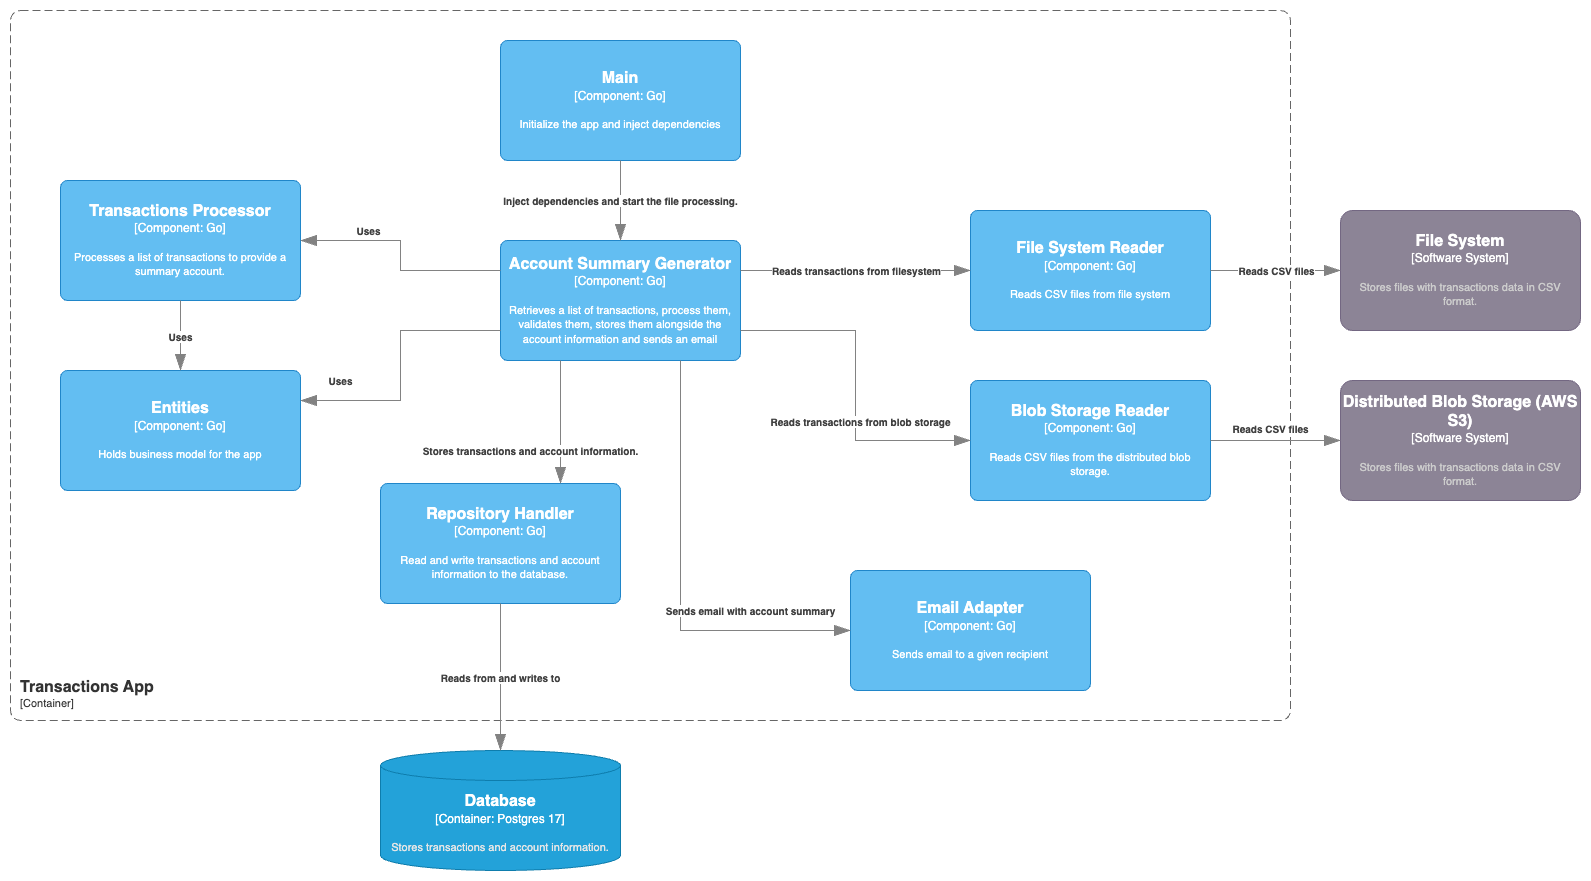

The diagram above was exported from draw.io. Its source (the exported page's mxGraphModel, read from the mxfile embedded in the PNG):
<mxGraphModel dx="2052" dy="1300" grid="1" gridSize="10" guides="1" tooltips="1" connect="1" arrows="1" fold="1" page="1" pageScale="1" pageWidth="827" pageHeight="1169" math="0" shadow="0">
  <root>
    <mxCell id="0" />
    <mxCell id="1" parent="0" />
    <object placeholders="1" c4Name="Transactions App" c4Type="ContainerScopeBoundary" c4Application="Container" label="&lt;font style=&quot;font-size: 16px&quot;&gt;&lt;b&gt;&lt;div style=&quot;text-align: left&quot;&gt;%c4Name%&lt;/div&gt;&lt;/b&gt;&lt;/font&gt;&lt;div style=&quot;text-align: left&quot;&gt;[%c4Application%]&lt;/div&gt;" id="2">
      <mxCell style="rounded=1;fontSize=11;whiteSpace=wrap;html=1;dashed=1;arcSize=20;fillColor=none;strokeColor=#666666;fontColor=#333333;labelBackgroundColor=none;align=left;verticalAlign=bottom;labelBorderColor=none;spacingTop=0;spacing=10;dashPattern=8 4;metaEdit=1;rotatable=0;perimeter=rectanglePerimeter;noLabel=0;labelPadding=0;allowArrows=0;connectable=0;expand=0;recursiveResize=0;editable=1;pointerEvents=0;absoluteArcSize=1;points=[[0.25,0,0],[0.5,0,0],[0.75,0,0],[1,0.25,0],[1,0.5,0],[1,0.75,0],[0.75,1,0],[0.5,1,0],[0.25,1,0],[0,0.75,0],[0,0.5,0],[0,0.25,0]];" vertex="1" parent="1">
        <mxGeometry x="40" y="2370" width="1280" height="710" as="geometry" />
      </mxCell>
    </object>
    <object placeholders="1" c4Name="Database" c4Type="Container" c4Technology="Postgres 17" c4Description="Stores transactions and account information." label="&lt;font style=&quot;font-size: 16px&quot;&gt;&lt;b&gt;%c4Name%&lt;/b&gt;&lt;/font&gt;&lt;div&gt;[%c4Type%:&amp;nbsp;%c4Technology%]&lt;/div&gt;&lt;br&gt;&lt;div&gt;&lt;font style=&quot;font-size: 11px&quot;&gt;&lt;font color=&quot;#E6E6E6&quot;&gt;%c4Description%&lt;/font&gt;&lt;/div&gt;" id="3">
      <mxCell style="shape=cylinder3;size=15;whiteSpace=wrap;html=1;boundedLbl=1;rounded=0;labelBackgroundColor=none;fillColor=#23A2D9;fontSize=12;fontColor=#ffffff;align=center;strokeColor=#0E7DAD;metaEdit=1;points=[[0.5,0,0],[1,0.25,0],[1,0.5,0],[1,0.75,0],[0.5,1,0],[0,0.75,0],[0,0.5,0],[0,0.25,0]];resizable=0;" vertex="1" parent="1">
        <mxGeometry x="410" y="3110" width="240" height="120" as="geometry" />
      </mxCell>
    </object>
    <object placeholders="1" c4Name="Main" c4Type="Component" c4Technology="Go" c4Description="Initialize the app and inject dependencies" label="&lt;font style=&quot;font-size: 16px&quot;&gt;&lt;b&gt;%c4Name%&lt;/b&gt;&lt;/font&gt;&lt;div&gt;[%c4Type%: %c4Technology%]&lt;/div&gt;&lt;br&gt;&lt;div&gt;&lt;font style=&quot;font-size: 11px&quot;&gt;%c4Description%&lt;/font&gt;&lt;/div&gt;" id="4">
      <mxCell style="rounded=1;whiteSpace=wrap;html=1;labelBackgroundColor=none;fillColor=#63BEF2;fontColor=#ffffff;align=center;arcSize=6;strokeColor=#2086C9;metaEdit=1;resizable=0;points=[[0.25,0,0],[0.5,0,0],[0.75,0,0],[1,0.25,0],[1,0.5,0],[1,0.75,0],[0.75,1,0],[0.5,1,0],[0.25,1,0],[0,0.75,0],[0,0.5,0],[0,0.25,0]];" vertex="1" parent="1">
        <mxGeometry x="530" y="2400" width="240" height="120" as="geometry" />
      </mxCell>
    </object>
    <object placeholders="1" c4Name="Repository Handler" c4Type="Component" c4Technology="Go" c4Description="Read and write transactions and account information to the database." label="&lt;font style=&quot;font-size: 16px&quot;&gt;&lt;b&gt;%c4Name%&lt;/b&gt;&lt;/font&gt;&lt;div&gt;[%c4Type%: %c4Technology%]&lt;/div&gt;&lt;br&gt;&lt;div&gt;&lt;font style=&quot;font-size: 11px&quot;&gt;%c4Description%&lt;/font&gt;&lt;/div&gt;" id="5">
      <mxCell style="rounded=1;whiteSpace=wrap;html=1;labelBackgroundColor=none;fillColor=#63BEF2;fontColor=#ffffff;align=center;arcSize=6;strokeColor=#2086C9;metaEdit=1;resizable=0;points=[[0.25,0,0],[0.5,0,0],[0.75,0,0],[1,0.25,0],[1,0.5,0],[1,0.75,0],[0.75,1,0],[0.5,1,0],[0.25,1,0],[0,0.75,0],[0,0.5,0],[0,0.25,0]];" vertex="1" parent="1">
        <mxGeometry x="410" y="2843" width="240" height="120" as="geometry" />
      </mxCell>
    </object>
    <object placeholders="1" c4Type="Relationship" c4Description="Reads from and writes to" label="&lt;div style=&quot;text-align: left&quot;&gt;&lt;div style=&quot;text-align: center&quot;&gt;&lt;b&gt;%c4Description%&lt;/b&gt;&lt;/div&gt;" id="6">
      <mxCell style="endArrow=blockThin;html=1;fontSize=10;fontColor=#404040;strokeWidth=1;endFill=1;strokeColor=#828282;elbow=vertical;metaEdit=1;endSize=14;startSize=14;jumpStyle=arc;jumpSize=16;rounded=0;edgeStyle=orthogonalEdgeStyle;exitX=0.5;exitY=1;exitDx=0;exitDy=0;exitPerimeter=0;entryX=0.5;entryY=0;entryDx=0;entryDy=0;entryPerimeter=0;" edge="1" source="5" target="3" parent="1">
        <mxGeometry width="240" relative="1" as="geometry">
          <mxPoint x="-60" y="2910" as="sourcePoint" />
          <mxPoint x="180" y="2910" as="targetPoint" />
        </mxGeometry>
      </mxCell>
    </object>
    <object placeholders="1" c4Name="Email Adapter" c4Type="Component" c4Technology="Go" c4Description="Sends email to a given recipient" label="&lt;font style=&quot;font-size: 16px&quot;&gt;&lt;b&gt;%c4Name%&lt;/b&gt;&lt;/font&gt;&lt;div&gt;[%c4Type%: %c4Technology%]&lt;/div&gt;&lt;br&gt;&lt;div&gt;&lt;font style=&quot;font-size: 11px&quot;&gt;%c4Description%&lt;/font&gt;&lt;/div&gt;" id="7">
      <mxCell style="rounded=1;whiteSpace=wrap;html=1;labelBackgroundColor=none;fillColor=#63BEF2;fontColor=#ffffff;align=center;arcSize=6;strokeColor=#2086C9;metaEdit=1;resizable=0;points=[[0.25,0,0],[0.5,0,0],[0.75,0,0],[1,0.25,0],[1,0.5,0],[1,0.75,0],[0.75,1,0],[0.5,1,0],[0.25,1,0],[0,0.75,0],[0,0.5,0],[0,0.25,0]];" vertex="1" parent="1">
        <mxGeometry x="880" y="2930" width="240" height="120" as="geometry" />
      </mxCell>
    </object>
    <object placeholders="1" c4Name="File System Reader" c4Type="Component" c4Technology="Go" c4Description="Reads CSV files from file system" label="&lt;font style=&quot;font-size: 16px&quot;&gt;&lt;b&gt;%c4Name%&lt;/b&gt;&lt;/font&gt;&lt;div&gt;[%c4Type%: %c4Technology%]&lt;/div&gt;&lt;br&gt;&lt;div&gt;&lt;font style=&quot;font-size: 11px&quot;&gt;%c4Description%&lt;/font&gt;&lt;/div&gt;" id="8">
      <mxCell style="rounded=1;whiteSpace=wrap;html=1;labelBackgroundColor=none;fillColor=#63BEF2;fontColor=#ffffff;align=center;arcSize=6;strokeColor=#2086C9;metaEdit=1;resizable=0;points=[[0.25,0,0],[0.5,0,0],[0.75,0,0],[1,0.25,0],[1,0.5,0],[1,0.75,0],[0.75,1,0],[0.5,1,0],[0.25,1,0],[0,0.75,0],[0,0.5,0],[0,0.25,0]];" vertex="1" parent="1">
        <mxGeometry x="1000" y="2570" width="240" height="120" as="geometry" />
      </mxCell>
    </object>
    <object placeholders="1" c4Name="Blob Storage Reader" c4Type="Component" c4Technology="Go" c4Description="Reads CSV files from the distributed blob storage." label="&lt;font style=&quot;font-size: 16px&quot;&gt;&lt;b&gt;%c4Name%&lt;/b&gt;&lt;/font&gt;&lt;div&gt;[%c4Type%: %c4Technology%]&lt;/div&gt;&lt;br&gt;&lt;div&gt;&lt;font style=&quot;font-size: 11px&quot;&gt;%c4Description%&lt;/font&gt;&lt;/div&gt;" id="9">
      <mxCell style="rounded=1;whiteSpace=wrap;html=1;labelBackgroundColor=none;fillColor=#63BEF2;fontColor=#ffffff;align=center;arcSize=6;strokeColor=#2086C9;metaEdit=1;resizable=0;points=[[0.25,0,0],[0.5,0,0],[0.75,0,0],[1,0.25,0],[1,0.5,0],[1,0.75,0],[0.75,1,0],[0.5,1,0],[0.25,1,0],[0,0.75,0],[0,0.5,0],[0,0.25,0]];" vertex="1" parent="1">
        <mxGeometry x="1000" y="2740" width="240" height="120" as="geometry" />
      </mxCell>
    </object>
    <object placeholders="1" c4Name="Transactions Processor" c4Type="Component" c4Technology="Go" c4Description="Processes a list of transactions to provide a summary account." label="&lt;font style=&quot;font-size: 16px&quot;&gt;&lt;b&gt;%c4Name%&lt;/b&gt;&lt;/font&gt;&lt;div&gt;[%c4Type%: %c4Technology%]&lt;/div&gt;&lt;br&gt;&lt;div&gt;&lt;font style=&quot;font-size: 11px&quot;&gt;%c4Description%&lt;/font&gt;&lt;/div&gt;" id="10">
      <mxCell style="rounded=1;whiteSpace=wrap;html=1;labelBackgroundColor=none;fillColor=#63BEF2;fontColor=#ffffff;align=center;arcSize=6;strokeColor=#2086C9;metaEdit=1;resizable=0;points=[[0.25,0,0],[0.5,0,0],[0.75,0,0],[1,0.25,0],[1,0.5,0],[1,0.75,0],[0.75,1,0],[0.5,1,0],[0.25,1,0],[0,0.75,0],[0,0.5,0],[0,0.25,0]];" vertex="1" parent="1">
        <mxGeometry x="90" y="2540" width="240" height="120" as="geometry" />
      </mxCell>
    </object>
    <object placeholders="1" c4Name="Account Summary Generator" c4Type="Component" c4Technology="Go" c4Description="Retrieves a list of transactions, process them, validates them, stores them alongside the account information and sends an email" label="&lt;font style=&quot;font-size: 16px&quot;&gt;&lt;b&gt;%c4Name%&lt;/b&gt;&lt;/font&gt;&lt;div&gt;[%c4Type%: %c4Technology%]&lt;/div&gt;&lt;br&gt;&lt;div&gt;&lt;font style=&quot;font-size: 11px&quot;&gt;%c4Description%&lt;/font&gt;&lt;/div&gt;" id="11">
      <mxCell style="rounded=1;whiteSpace=wrap;html=1;labelBackgroundColor=none;fillColor=#63BEF2;fontColor=#ffffff;align=center;arcSize=6;strokeColor=#2086C9;metaEdit=1;resizable=0;points=[[0.25,0,0],[0.5,0,0],[0.75,0,0],[1,0.25,0],[1,0.5,0],[1,0.75,0],[0.75,1,0],[0.5,1,0],[0.25,1,0],[0,0.75,0],[0,0.5,0],[0,0.25,0]];" vertex="1" parent="1">
        <mxGeometry x="530" y="2600" width="240" height="120" as="geometry" />
      </mxCell>
    </object>
    <object placeholders="1" c4Type="Relationship" c4Description="Inject dependencies and start the file processing." label="&lt;div style=&quot;text-align: left&quot;&gt;&lt;div style=&quot;text-align: center&quot;&gt;&lt;b&gt;%c4Description%&lt;/b&gt;&lt;/div&gt;" id="12">
      <mxCell style="endArrow=blockThin;html=1;fontSize=10;fontColor=#404040;strokeWidth=1;endFill=1;strokeColor=#828282;elbow=vertical;metaEdit=1;endSize=14;startSize=14;jumpStyle=arc;jumpSize=16;rounded=0;edgeStyle=orthogonalEdgeStyle;exitX=0.5;exitY=1;exitDx=0;exitDy=0;exitPerimeter=0;" edge="1" source="4" target="11" parent="1">
        <mxGeometry width="240" relative="1" as="geometry">
          <mxPoint x="660" y="2290" as="sourcePoint" />
          <mxPoint x="900" y="2290" as="targetPoint" />
          <mxPoint as="offset" />
        </mxGeometry>
      </mxCell>
    </object>
    <object placeholders="1" c4Type="Relationship" c4Description="Stores transactions and account information." label="&lt;div style=&quot;text-align: left&quot;&gt;&lt;div style=&quot;text-align: center&quot;&gt;&lt;b&gt;%c4Description%&lt;/b&gt;&lt;/div&gt;" id="13">
      <mxCell style="endArrow=blockThin;html=1;fontSize=10;fontColor=#404040;strokeWidth=1;endFill=1;strokeColor=#828282;elbow=vertical;metaEdit=1;endSize=14;startSize=14;jumpStyle=arc;jumpSize=16;rounded=0;edgeStyle=orthogonalEdgeStyle;entryX=0.75;entryY=0;entryDx=0;entryDy=0;entryPerimeter=0;exitX=0.25;exitY=1;exitDx=0;exitDy=0;exitPerimeter=0;" edge="1" source="11" target="5" parent="1">
        <mxGeometry x="0.4634" y="-30" width="240" relative="1" as="geometry">
          <mxPoint x="610" y="2750" as="sourcePoint" />
          <mxPoint x="370" y="3260" as="targetPoint" />
          <mxPoint as="offset" />
        </mxGeometry>
      </mxCell>
    </object>
    <object placeholders="1" c4Type="Relationship" c4Description="Sends email with account summary" label="&lt;div style=&quot;text-align: left&quot;&gt;&lt;div style=&quot;text-align: center&quot;&gt;&lt;b&gt;%c4Description%&lt;/b&gt;&lt;/div&gt;" id="14">
      <mxCell style="endArrow=blockThin;html=1;fontSize=10;fontColor=#404040;strokeWidth=1;endFill=1;strokeColor=#828282;elbow=vertical;metaEdit=1;endSize=14;startSize=14;jumpStyle=arc;jumpSize=16;rounded=0;edgeStyle=orthogonalEdgeStyle;exitX=0.75;exitY=1;exitDx=0;exitDy=0;exitPerimeter=0;entryX=0;entryY=0.5;entryDx=0;entryDy=0;entryPerimeter=0;" edge="1" source="11" target="7" parent="1">
        <mxGeometry x="0.5455" y="20" width="240" relative="1" as="geometry">
          <mxPoint x="410" y="3320" as="sourcePoint" />
          <mxPoint x="650" y="3320" as="targetPoint" />
          <Array as="points">
            <mxPoint x="710" y="2990" />
          </Array>
          <mxPoint as="offset" />
        </mxGeometry>
      </mxCell>
    </object>
    <object placeholders="1" c4Type="Relationship" c4Description="Reads transactions from filesystem" label="&lt;div style=&quot;text-align: left&quot;&gt;&lt;div style=&quot;text-align: center&quot;&gt;&lt;b&gt;%c4Description%&lt;/b&gt;&lt;/div&gt;" id="15">
      <mxCell style="endArrow=blockThin;html=1;fontSize=10;fontColor=#404040;strokeWidth=1;endFill=1;strokeColor=#828282;elbow=vertical;metaEdit=1;endSize=14;startSize=14;jumpStyle=arc;jumpSize=16;rounded=0;edgeStyle=orthogonalEdgeStyle;exitX=1;exitY=0.25;exitDx=0;exitDy=0;exitPerimeter=0;entryX=0;entryY=0.5;entryDx=0;entryDy=0;entryPerimeter=0;" edge="1" source="11" target="8" parent="1">
        <mxGeometry width="240" relative="1" as="geometry">
          <mxPoint x="280" y="3270" as="sourcePoint" />
          <mxPoint x="520" y="3270" as="targetPoint" />
        </mxGeometry>
      </mxCell>
    </object>
    <object placeholders="1" c4Type="Relationship" c4Description="Reads transactions from blob storage" label="&lt;div style=&quot;text-align: left&quot;&gt;&lt;div style=&quot;text-align: center&quot;&gt;&lt;b&gt;%c4Description%&lt;/b&gt;&lt;/div&gt;" id="16">
      <mxCell style="endArrow=blockThin;html=1;fontSize=10;fontColor=#404040;strokeWidth=1;endFill=1;strokeColor=#828282;elbow=vertical;metaEdit=1;endSize=14;startSize=14;jumpStyle=arc;jumpSize=16;rounded=0;edgeStyle=orthogonalEdgeStyle;exitX=1;exitY=0.75;exitDx=0;exitDy=0;exitPerimeter=0;entryX=0;entryY=0.5;entryDx=0;entryDy=0;entryPerimeter=0;" edge="1" source="11" target="9" parent="1">
        <mxGeometry x="0.2059" y="5" width="240" relative="1" as="geometry">
          <mxPoint x="360" y="3310" as="sourcePoint" />
          <mxPoint x="600" y="3310" as="targetPoint" />
          <mxPoint as="offset" />
        </mxGeometry>
      </mxCell>
    </object>
    <object placeholders="1" c4Type="Relationship" c4Description="Uses" label="&lt;div style=&quot;text-align: left&quot;&gt;&lt;div style=&quot;text-align: center&quot;&gt;&lt;b&gt;%c4Description%&lt;/b&gt;&lt;/div&gt;" id="17">
      <mxCell style="endArrow=blockThin;html=1;fontSize=10;fontColor=#404040;strokeWidth=1;endFill=1;strokeColor=#828282;elbow=vertical;metaEdit=1;endSize=14;startSize=14;jumpStyle=arc;jumpSize=16;rounded=0;edgeStyle=orthogonalEdgeStyle;exitX=0;exitY=0.25;exitDx=0;exitDy=0;exitPerimeter=0;entryX=1;entryY=0.5;entryDx=0;entryDy=0;entryPerimeter=0;" edge="1" source="11" target="10" parent="1">
        <mxGeometry x="0.4" y="-10" width="240" relative="1" as="geometry">
          <mxPoint x="-40" y="3260" as="sourcePoint" />
          <mxPoint x="200" y="3260" as="targetPoint" />
          <mxPoint as="offset" />
        </mxGeometry>
      </mxCell>
    </object>
    <object placeholders="1" c4Name="File System" c4Type="Software System" c4Description="Stores files with transactions data in CSV format." label="&lt;font style=&quot;font-size: 16px&quot;&gt;&lt;b&gt;%c4Name%&lt;/b&gt;&lt;/font&gt;&lt;div&gt;[%c4Type%]&lt;/div&gt;&lt;br&gt;&lt;div&gt;&lt;font style=&quot;font-size: 11px&quot;&gt;&lt;font color=&quot;#cccccc&quot;&gt;%c4Description%&lt;/font&gt;&lt;/div&gt;" id="18">
      <mxCell style="rounded=1;whiteSpace=wrap;html=1;labelBackgroundColor=none;fillColor=#8C8496;fontColor=#ffffff;align=center;arcSize=10;strokeColor=#736782;metaEdit=1;resizable=0;points=[[0.25,0,0],[0.5,0,0],[0.75,0,0],[1,0.25,0],[1,0.5,0],[1,0.75,0],[0.75,1,0],[0.5,1,0],[0.25,1,0],[0,0.75,0],[0,0.5,0],[0,0.25,0]];" vertex="1" parent="1">
        <mxGeometry x="1370" y="2570" width="240" height="120" as="geometry" />
      </mxCell>
    </object>
    <object placeholders="1" c4Name="Distributed Blob Storage (AWS S3)" c4Type="Software System" c4Description="Stores files with transactions data in CSV format." label="&lt;font style=&quot;font-size: 16px&quot;&gt;&lt;b&gt;%c4Name%&lt;/b&gt;&lt;/font&gt;&lt;div&gt;[%c4Type%]&lt;/div&gt;&lt;br&gt;&lt;div&gt;&lt;font style=&quot;font-size: 11px&quot;&gt;&lt;font color=&quot;#cccccc&quot;&gt;%c4Description%&lt;/font&gt;&lt;/div&gt;" id="19">
      <mxCell style="rounded=1;whiteSpace=wrap;html=1;labelBackgroundColor=none;fillColor=#8C8496;fontColor=#ffffff;align=center;arcSize=10;strokeColor=#736782;metaEdit=1;resizable=0;points=[[0.25,0,0],[0.5,0,0],[0.75,0,0],[1,0.25,0],[1,0.5,0],[1,0.75,0],[0.75,1,0],[0.5,1,0],[0.25,1,0],[0,0.75,0],[0,0.5,0],[0,0.25,0]];" vertex="1" parent="1">
        <mxGeometry x="1370" y="2740" width="240" height="120" as="geometry" />
      </mxCell>
    </object>
    <object placeholders="1" c4Type="Relationship" c4Description="Reads CSV files" label="&lt;div style=&quot;text-align: left&quot;&gt;&lt;div style=&quot;text-align: center&quot;&gt;&lt;b&gt;%c4Description%&lt;/b&gt;&lt;/div&gt;" id="20">
      <mxCell style="endArrow=blockThin;html=1;fontSize=10;fontColor=#404040;strokeWidth=1;endFill=1;strokeColor=#828282;elbow=vertical;metaEdit=1;endSize=14;startSize=14;jumpStyle=arc;jumpSize=16;rounded=0;edgeStyle=orthogonalEdgeStyle;exitX=1;exitY=0.5;exitDx=0;exitDy=0;exitPerimeter=0;entryX=0;entryY=0.5;entryDx=0;entryDy=0;entryPerimeter=0;" edge="1" source="8" target="18" parent="1">
        <mxGeometry width="240" relative="1" as="geometry">
          <mxPoint x="1350" y="2220" as="sourcePoint" />
          <mxPoint x="1510" y="2140" as="targetPoint" />
        </mxGeometry>
      </mxCell>
    </object>
    <object placeholders="1" c4Type="Relationship" c4Description="Reads CSV files" label="&lt;div style=&quot;text-align: left&quot;&gt;&lt;div style=&quot;text-align: center&quot;&gt;&lt;b&gt;%c4Description%&lt;/b&gt;&lt;/div&gt;" id="21">
      <mxCell style="endArrow=blockThin;html=1;fontSize=10;fontColor=#404040;strokeWidth=1;endFill=1;strokeColor=#828282;elbow=vertical;metaEdit=1;endSize=14;startSize=14;jumpStyle=arc;jumpSize=16;rounded=0;edgeStyle=orthogonalEdgeStyle;exitX=1;exitY=0.5;exitDx=0;exitDy=0;exitPerimeter=0;entryX=0;entryY=0.5;entryDx=0;entryDy=0;entryPerimeter=0;" edge="1" source="9" target="19" parent="1">
        <mxGeometry x="-0.0769" y="12" width="240" relative="1" as="geometry">
          <mxPoint x="1400" y="2942" as="sourcePoint" />
          <mxPoint x="1530" y="2942" as="targetPoint" />
          <mxPoint as="offset" />
        </mxGeometry>
      </mxCell>
    </object>
    <object placeholders="1" c4Name="Entities" c4Type="Component" c4Technology="Go" c4Description="Holds business model for the app" label="&lt;font style=&quot;font-size: 16px&quot;&gt;&lt;b&gt;%c4Name%&lt;/b&gt;&lt;/font&gt;&lt;div&gt;[%c4Type%: %c4Technology%]&lt;/div&gt;&lt;br&gt;&lt;div&gt;&lt;font style=&quot;font-size: 11px&quot;&gt;%c4Description%&lt;/font&gt;&lt;/div&gt;" id="22">
      <mxCell style="rounded=1;whiteSpace=wrap;html=1;labelBackgroundColor=none;fillColor=#63BEF2;fontColor=#ffffff;align=center;arcSize=6;strokeColor=#2086C9;metaEdit=1;resizable=0;points=[[0.25,0,0],[0.5,0,0],[0.75,0,0],[1,0.25,0],[1,0.5,0],[1,0.75,0],[0.75,1,0],[0.5,1,0],[0.25,1,0],[0,0.75,0],[0,0.5,0],[0,0.25,0]];" vertex="1" parent="1">
        <mxGeometry x="90" y="2730" width="240" height="120" as="geometry" />
      </mxCell>
    </object>
    <object placeholders="1" c4Type="Relationship" c4Description="Uses" label="&lt;div style=&quot;text-align: left&quot;&gt;&lt;div style=&quot;text-align: center&quot;&gt;&lt;b&gt;%c4Description%&lt;/b&gt;&lt;/div&gt;" id="23">
      <mxCell style="endArrow=blockThin;html=1;fontSize=10;fontColor=#404040;strokeWidth=1;endFill=1;strokeColor=#828282;elbow=vertical;metaEdit=1;endSize=14;startSize=14;jumpStyle=arc;jumpSize=16;rounded=0;edgeStyle=orthogonalEdgeStyle;exitX=0.5;exitY=1;exitDx=0;exitDy=0;exitPerimeter=0;entryX=0.5;entryY=0;entryDx=0;entryDy=0;entryPerimeter=0;" edge="1" source="10" target="22" parent="1">
        <mxGeometry width="240" relative="1" as="geometry">
          <mxPoint x="-30" y="3220" as="sourcePoint" />
          <mxPoint x="210" y="3220" as="targetPoint" />
        </mxGeometry>
      </mxCell>
    </object>
    <object placeholders="1" c4Type="Relationship" c4Description="Uses" label="&lt;div style=&quot;text-align: left&quot;&gt;&lt;div style=&quot;text-align: center&quot;&gt;&lt;b&gt;%c4Description%&lt;/b&gt;&lt;/div&gt;" id="24">
      <mxCell style="endArrow=blockThin;html=1;fontSize=10;fontColor=#404040;strokeWidth=1;endFill=1;strokeColor=#828282;elbow=vertical;metaEdit=1;endSize=14;startSize=14;jumpStyle=arc;jumpSize=16;rounded=0;edgeStyle=orthogonalEdgeStyle;exitX=0;exitY=0.75;exitDx=0;exitDy=0;exitPerimeter=0;entryX=1;entryY=0.25;entryDx=0;entryDy=0;entryPerimeter=0;" edge="1" source="11" target="22" parent="1">
        <mxGeometry x="0.7037" y="-20" width="240" relative="1" as="geometry">
          <mxPoint x="20" y="3290" as="sourcePoint" />
          <mxPoint x="260" y="3290" as="targetPoint" />
          <mxPoint as="offset" />
        </mxGeometry>
      </mxCell>
    </object>
  </root>
</mxGraphModel>